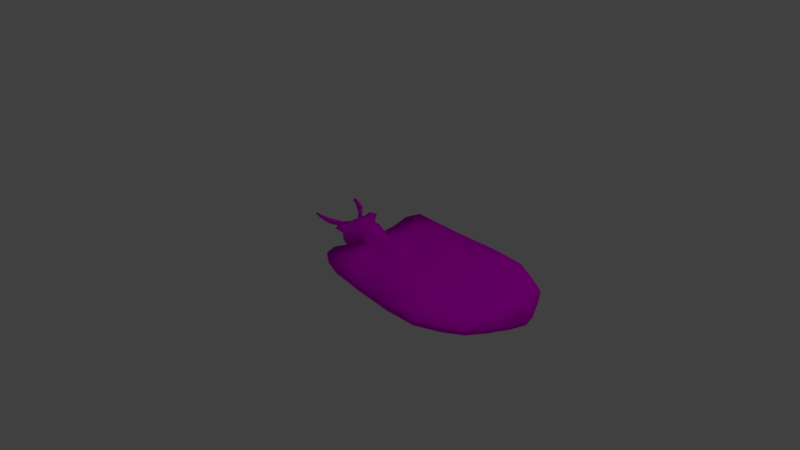 # Source: Elysia_chlorotica.blend  (saved by Blender 2.78.0; exported with 4.5.12 LTS)
import bpy
from mathutils import Matrix  # noqa: F401  (used for matrix-valued properties, if any)

bpy.ops.wm.read_factory_settings(use_empty=True)
scene = bpy.context.scene
scene.name = 'Scene'

# ---- collections
col_collection_1 = bpy.data.collections.new('Collection 1'); scene.collection.children.link(col_collection_1)

# ---- images (referenced by path relative to the original .blend; pixels are not part of the script)
import os
ASSET_DIR = os.environ.get("B2B_ASSET_DIR", "")  # directory of the original .blend (textures are referenced by path, not embedded)
HERE = os.path.dirname(os.path.abspath(__file__))  # packed textures are extracted next to this script under _unpacked/

def load_image(name, relpath, width, height, colorspace="sRGB"):
    """Load a texture the original file referenced (path relative to the .blend, or extracted next to this script)."""
    p = next((c for c in (os.path.join(HERE, relpath), os.path.join(ASSET_DIR, relpath)) if relpath and os.path.exists(c)), "")
    if p:
        img = bpy.data.images.load(p, check_existing=True)
        img.name = name
    else:  # same state as the original file: an image datablock whose file is absent (Cycles renders it pink)
        img = bpy.data.images.new(name, width, height)
        img.source = "FILE"
        img.filepath = "//" + (relpath or name)
    img.colorspace_settings.name = colorspace
    return img
img_elysia_chlorotica_color = load_image('Elysia chlorotica Color', 'Elysia chlorotica Color.png', 1024, 1024, 'sRGB')

# ---- materials (node trees are filled in below, after node groups)
mat_material_001 = bpy.data.materials.new('Material.001')
mat_material_001.alpha_threshold = 0.0
mat_material_001.use_transparent_shadow = False
mat_material_001.roughness = 0.5

# ---- material node trees
mat_material_001.use_nodes = True; mat_material_001.node_tree.nodes.clear()
_N = mat_material_001.node_tree.nodes; _L = mat_material_001.node_tree.links
n0 = _N.new('ShaderNodeOutputMaterial'); n0.name = 'Material Output'; n0.location = (674, 324)
n1 = _N.new('ShaderNodeBsdfDiffuse'); n1.name = 'Diffuse BSDF'; n1.location = (384, 324)
n2 = _N.new('ShaderNodeTexImage'); n2.name = 'Image Texture'; n2.location = (164, 331)
n2.width = 140
n2.image = img_elysia_chlorotica_color
_L.new(n1.outputs[0], n0.inputs[0])
_L.new(n2.outputs[0], n1.inputs[0])
n0.is_active_output = True

# ---- world
world_world = bpy.data.worlds.new('World'); scene.world = world_world
world_world.color = (0.05088, 0.05088, 0.05088)
world_world.use_sun_shadow = False
world_world.sun_shadow_jitter_overblur = 0.0
world_world.cycles.sampling_method = 'MANUAL'

# ---- cameras
cam_camera = bpy.data.cameras.new('Camera')
cam_camera.clip_end = 100.0
cam_camera.lens = 35.0
cam_camera.sensor_width = 32.0
cam_camera.sensor_height = 18.0
cam_camera.ortho_scale = 7.314
cam_camera.dof.focus_distance = 0.0
cam_camera.dof.aperture_fstop = 128.0

# ---- lights
light_lamp = bpy.data.lights.new('Lamp', 'POINT')
light_lamp.transmission_factor = 0.0
light_lamp.cutoff_distance = 30.0
light_lamp.energy = 100.0
light_lamp.shadow_buffer_clip_start = 1.001
light_lamp.shadow_soft_size = 0.1
light_lamp.shadow_maximum_resolution = 0.006
light_lamp.use_absolute_resolution = True

# ---- meshes
me_cylinder = bpy.data.meshes.new('Cylinder')
me_cylinder.from_pydata([(-0.554, 0.0, -0.88), (-0.2496, 0.0, 0.7464), (-0.403, -0.5036, -0.7989), (-0.5953, -0.6087, 0.8794), (-0.7269, -0.9146, -0.7325), (-0.9102, -0.831, 0.9098), (-1.265, -0.9087, -0.7339), (-1.188, -0.8605, 0.9135), (-1.697, -0.5881, -0.789), (-1.661, -0.5545, 0.8609), (-1.857, 0.0, -0.8984), (-1.812, 0.0, 0.7525), (-1.737, -0.6033, -2.068), (-1.888, 0.0, -2.176), (-1.621, -0.6036, -3.546), (-1.676, 0.0, -3.484), (-1.184, -0.461, -4.098), (-1.13, 0.0, -3.917), (-0.857, -0.4683, -4.127), (-0.8003, 0.0, -4.137), (-0.7642, -0.4721, -3.926), (-0.7075, 0.0, -3.937), (-0.7134, -0.4599, -3.666), (-0.6649, 0.0, -3.703), (-0.6638, -0.494, -3.738), (-0.5951, 0.0, -3.721), (-0.5826, -0.5251, -3.852), (-0.5146, 0.0, -3.858), (-0.5148, -0.506, -3.418), (-0.4588, 0.0, -3.621), (-1.777, -0.2704, -0.9987), (-1.784, -0.2399, 0.6516), (-1.812, -0.2887, -2.277), (-1.649, -0.301, -3.67), (-1.157, -0.2364, -4.163), (-0.8287, -0.2436, -4.287), (-0.7358, -0.2443, -4.087), (-0.6896, -0.2253, -3.85), (-0.629, -0.2653, -3.874), (-0.5486, -0.2713, -4.01), (-0.4896, -0.2847, -3.649), (-0.7439, -1.049, -2.17), (-1.282, -1.043, -2.172), (-0.8847, -0.8951, -3.405), (-1.201, -0.8916, -3.406), (-0.6182, -0.9355, -2.145), (-0.7591, -0.7817, -3.38), (-0.579, -0.8727, -2.157), (-0.7198, -0.7188, -3.393), (-0.5032, -0.8463, -2.204), (-0.6583, -0.6975, -3.428), (-0.4378, -0.8492, -2.287), (-0.5929, -0.7004, -3.511), (-0.4117, -0.6811, -2.492), (-0.4979, -0.5984, -3.173), (-0.3013, 0.0, -1.157), (-0.3717, -0.4562, -1.09), (-0.2987, 0.0, -1.326), (-0.3355, -0.4708, -1.287), (-0.2459, 0.0, -1.547), (-0.2838, -0.4866, -1.451), (-0.2155, 0.0, -1.956), (-0.2534, -0.4595, -1.861), (-0.4745, -0.5775, -3.485), (-0.4156, -0.0494, -3.698), (-0.448, -0.345, -3.727), (-0.3661, -0.7614, -2.511), (-0.4567, -0.6746, -3.226), (-0.1599, -0.0494, -1.948), (-0.1998, -0.5286, -1.848), (-0.4077, -0.527, -3.428), (-0.3637, -0.1322, -3.587), (-0.3879, -0.3531, -3.609), (-0.3267, -0.6645, -2.7), (-0.3944, -0.5996, -3.234), (-0.1726, -0.1322, -2.279), (-0.2024, -0.4904, -2.204), (-0.3938, 0.0, -3.533), (-0.3784, -0.04612, -3.61), (-0.197, 0.0, -2.297), (-0.1692, -0.07547, -2.289), (-1.338, -0.6651, -4.747), (-1.619, -0.7567, -4.392), (-1.636, -0.5623, -4.472), (-1.32, -0.5208, -4.789), (-1.484, -1.102, -6.157), (-1.765, -1.194, -5.802), (-1.783, -0.9992, -5.881), (-1.467, -0.9576, -6.198), (-1.72, -1.303, -7.799), (-1.883, -1.356, -7.593), (-1.893, -1.243, -7.639), (-1.71, -1.219, -7.823), (-1.84, -1.327, -8.657), (-1.947, -1.361, -8.522), (-1.954, -1.288, -8.552), (-1.834, -1.272, -8.672), (-1.71, -1.082, -3.636), (-1.737, -1.063, -2.772), (-1.616, -1.401, -2.916), (-1.564, -1.335, -3.64), (-1.037, -0.6635, 3.0), (-1.399, -0.3946, 2.953), (-1.533, 0.0, 2.858), (-1.513, -0.186, 2.769), (-0.9561, -0.4623, 5.426), (-1.161, -0.3105, 5.4), (-1.236, 0.0, 5.346), (-1.225, -0.1928, 5.296), (-0.9715, -0.3749, 7.734), (-1.176, -0.2231, 7.708), (-1.251, 0.0, 7.654), (-1.24, -0.1053, 7.604), (-0.5025, 0.0, 1.276), (-0.4436, 0.0, 2.682), (-0.5316, -0.4239, 2.797), (-0.7785, -0.6161, 2.823), (-0.5668, 0.0, 5.022), (-0.5946, -0.2532, 5.135), (-0.7903, -0.5081, 5.223), (-0.6411, 0.0, 7.551), (-0.6688, -0.1144, 7.762), (-0.773, -0.3349, 7.762), (-0.9507, -0.2433, 8.501), (-1.063, -0.1598, 8.486), (-1.105, 0.0, 8.457), (-1.098, -0.09504, 8.429), (-0.7689, 0.0, 8.4), (-0.7613, -0.08668, 8.367), (-0.8415, -0.2213, 8.374), (-0.944, 0.0, 8.642), (-0.9378, -0.08284, 8.615), (-0.8051, 0.0, 8.613), (-0.7986, -0.08392, 8.543), (-0.9075, -1.391, 1.084), (-1.275, -1.43, 1.089), (-1.075, -1.17, 3.846), (-0.9682, -0.9037, 7.054), (-0.9886, -0.7881, 10.1), (-0.7335, -1.107, 3.613), (-0.749, -0.9642, 6.786), (-0.7262, -0.7352, 10.14), (-0.9341, -0.5472, 11.53), (-0.8304, -0.5334, 11.4), (-0.9522, 0.0, 11.31), (-0.9218, -0.3911, 11.55), (-0.7685, 0.0, 11.27), (-0.7897, -0.3959, 11.49), (-0.9099, -2.458, 0.678), (-1.429, -2.513, 0.685), (-1.146, -2.145, 4.583), (-0.9957, -1.769, 9.117), (-1.024, -1.606, 13.43), (-0.6639, -2.056, 4.253), (-0.6859, -1.855, 8.737), (-0.6536, -1.531, 13.48), (-0.9434, -0.8858, 14.55), (-0.8091, -0.868, 14.38), (-0.8776, 0.0, 14.9), (-0.8662, -0.4294, 14.73), (-0.8067, 0.0, 14.88), (-0.8195, -0.4312, 14.71), (-0.9106, -3.203, 1.667), (-1.481, -3.264, 1.674), (-1.171, -2.507, 6.682), (-1.005, -2.094, 11.67), (-1.037, -1.914, 16.41), (-0.64, -2.41, 6.319), (-0.6642, -2.188, 11.25), (-0.6287, -1.832, 16.47), (-0.9475, -1.122, 17.64), (-0.7997, -1.102, 17.46), (-0.8751, 0.0, 18.03), (-0.8626, -0.5552, 17.75), (-0.7972, 0.0, 18.01), (-0.8113, -0.5582, 17.73), (-0.8792, -3.584, 5.055), (-1.184, -3.617, 5.061), (-1.043, -3.761, 11.11), (-1.031, -3.773, 17.57), (-1.066, -3.034, 21.81), (-0.7635, -3.767, 11.08), (-0.6477, -3.873, 17.93), (-0.5067, -2.939, 20.94), (-0.9683, -2.097, 22.56), (-0.5179, -2.201, 21.86), (-0.8683, 0.0, 22.08), (-0.8546, -0.8039, 23.2), (-0.5153, 0.0, 22.21), (-0.5294, -0.9653, 22.31), (-0.8881, -3.785, 23.0), (-0.8577, -3.082, 27.22), (-0.6477, -3.858, 23.3), (-0.5717, -3.242, 27.12), (-0.9683, -2.108, 28.0), (-0.5179, -2.213, 27.3), (-0.8683, 0.0, 27.51), (-0.8546, -1.11, 28.57), (-0.5153, 0.0, 27.64), (-0.5294, -1.232, 27.62), (-0.8384, -2.539, 30.08), (-0.5706, -2.677, 29.89), (-0.9482, -1.698, 31.39), (-0.5274, -1.748, 31.64), (-0.867, 0.0, 33.96), (-0.849, -0.8427, 33.29), (-0.5379, 0.0, 34.07), (-0.5448, -0.7641, 33.32)], [], [(0, 1, 3, 2), (2, 3, 5, 4), (4, 5, 7, 6), (6, 7, 9, 8), (30, 31, 11, 10), (30, 10, 13, 32), (32, 13, 15, 33), (33, 15, 17, 34), (34, 17, 19, 35), (35, 19, 21, 36), (36, 21, 23, 37), (37, 23, 25, 38), (38, 25, 27, 39), (39, 27, 29, 40), (26, 39, 40, 28), (24, 38, 39, 26), (22, 37, 38, 24), (20, 36, 37, 22), (18, 35, 36, 20), (16, 34, 35, 18), (33, 34, 84, 83), (12, 32, 33, 14), (8, 30, 32, 12), (8, 9, 31, 30), (4, 6, 42, 41), (41, 42, 44, 43), (16, 18, 43, 44), (12, 14, 97, 98), (6, 8, 12, 42), (14, 16, 44), (41, 43, 46, 45), (20, 46, 43, 18), (4, 41, 45, 2), (45, 46, 48, 47), (47, 48, 50, 49), (22, 48, 46, 20), (24, 50, 48, 22), (49, 50, 52, 51), (26, 52, 50, 24), (51, 52, 54, 53), (28, 54, 52, 26), (0, 2, 56, 55), (2, 45, 47, 56), (55, 56, 58, 57), (57, 58, 60, 59), (49, 58, 56, 47), (51, 60, 58, 49), (59, 60, 62, 61), (53, 62, 60, 51), (62, 53, 66, 69), (28, 40, 65, 63), (40, 29, 64, 65), (53, 54, 67, 66), (61, 62, 69, 68), (54, 28, 63, 67), (68, 69, 76, 75), (66, 67, 74, 73), (65, 64, 71, 72), (69, 66, 73, 76), (67, 63, 70, 74), (63, 65, 72, 70), (71, 75, 76, 73, 74, 70, 72), (64, 29, 77, 78), (64, 78, 71), (61, 68, 80, 79), (68, 75, 80), (77, 79, 80, 78), (75, 71, 78, 80), (84, 81, 85, 88), (34, 16, 81, 84), (16, 14, 82, 81), (14, 33, 83, 82), (87, 88, 92, 91), (81, 82, 86, 85), (83, 84, 88, 87), (82, 83, 87, 86), (90, 91, 95, 94), (86, 87, 91, 90), (88, 85, 89, 92), (85, 86, 90, 89), (94, 95, 96, 93), (92, 89, 93, 96), (89, 90, 94, 93), (91, 92, 96, 95), (97, 100, 99, 98), (42, 12, 98, 99), (44, 42, 99, 100), (14, 44, 100, 97), (11, 31, 104, 103), (31, 9, 102, 104), (9, 7, 101, 102), (103, 104, 108, 107), (104, 102, 106, 108), (102, 101, 105, 106), (107, 108, 112, 111), (108, 106, 110, 112), (106, 105, 109, 110), (5, 3, 115, 116), (3, 1, 114, 115), (1, 0, 113, 114), (116, 115, 118, 119), (115, 114, 117, 118), (119, 118, 121, 122), (118, 117, 120, 121), (112, 110, 124, 126), (121, 120, 127, 128), (111, 112, 126, 125), (110, 109, 123, 124), (122, 121, 128, 129), (125, 126, 131, 130), (124, 131, 126), (123, 131, 124), (128, 127, 132, 133), (128, 133, 129), (131, 123, 142, 145), (133, 132, 146, 147), (123, 109, 138, 142), (122, 129, 143, 141), (7, 5, 134, 135), (109, 105, 137, 138), (119, 122, 141, 140), (105, 101, 136, 137), (130, 131, 145, 144), (101, 7, 135, 136), (129, 133, 147, 143), (116, 119, 140, 139), (5, 116, 139, 134), (145, 142, 156, 159), (138, 137, 151, 152), (147, 146, 160, 161), (134, 139, 153, 148), (143, 147, 161, 157), (139, 140, 154, 153), (140, 141, 155, 154), (142, 138, 152, 156), (135, 134, 148, 149), (141, 143, 157, 155), (136, 135, 149, 150), (144, 145, 159, 158), (137, 136, 150, 151), (153, 154, 168, 167), (154, 155, 169, 168), (156, 152, 166, 170), (149, 148, 162, 163), (155, 157, 171, 169), (150, 149, 163, 164), (158, 159, 173, 172), (151, 150, 164, 165), (159, 156, 170, 173), (152, 151, 165, 166), (161, 160, 174, 175), (148, 153, 167, 162), (157, 161, 175, 171), (163, 162, 176, 177), (169, 171, 185, 183), (164, 163, 177, 178), (172, 173, 187, 186), (165, 164, 178, 179), (173, 170, 184, 187), (166, 165, 179, 180), (175, 174, 188, 189), (162, 167, 181, 176), (171, 175, 189, 185), (167, 168, 182, 181), (168, 169, 183, 182), (170, 166, 180, 184), (176, 181, 178, 177), (178, 181, 182, 179), (183, 185, 195, 193), (185, 189, 199, 195), (186, 187, 197, 196), (182, 183, 193, 192), (180, 179, 190, 191), (187, 184, 194, 197), (184, 180, 191, 194), (179, 182, 192, 190), (189, 188, 198, 199), (190, 192, 193, 191), (199, 198, 206, 207), (196, 197, 205, 204), (194, 191, 200, 202), (195, 199, 207, 203), (197, 194, 202, 205), (193, 195, 203, 201), (191, 193, 201, 200), (200, 201, 203, 202), (205, 202, 203, 207), (204, 205, 207, 206)])
me_cylinder.polygons.foreach_set('use_smooth', [True] * 188)
_uv = me_cylinder.uv_layers.new(name='UVMap')
_uv.uv.foreach_set('vector', [0.7113, 0.08005, 0.7129, 0.1184, 0.6547, 0.1213, 0.6654, 0.0821, 0.6654, 0.0821, 0.6547, 0.1213, 0.6326, 0.1218, 0.6257, 0.08342, 0.7724, 0.2136, 0.7937, 0.1756, 0.8194, 0.1755, 0.8223, 0.2139, 0.8223, 0.2139, 0.8194, 0.1755, 0.8645, 0.1777, 0.8637, 0.2161, 0.327, 0.8201, 0.3301, 0.7814, 0.3525, 0.779, 0.3525, 0.8178, 0.327, 0.8201, 0.3525, 0.8178, 0.3524, 0.8477, 0.3253, 0.8501, 0.3253, 0.8501, 0.3524, 0.8477, 0.3512, 0.8783, 0.3231, 0.8827, 0.9525, 0.1193, 0.9509, 0.1247, 0.8967, 0.116, 0.9011, 0.1093, 0.9011, 0.1093, 0.8967, 0.116, 0.8645, 0.1116, 0.8703, 0.1071, 0.6873, 0.0, 0.71, 0.003523, 0.7105, 0.008279, 0.6877, 0.004769, 0.6877, 0.004769, 0.7105, 0.008279, 0.7107, 0.01381, 0.6897, 0.01034, 0.9465, 0.2323, 0.9462, 0.2267, 0.9524, 0.2265, 0.9524, 0.2331, 0.877, 0.2403, 0.894, 0.246, 0.8815, 0.2462, 0.8645, 0.2404, 0.6861, 0.006724, 0.7114, 0.0103, 0.7117, 0.01588, 0.6851, 0.01522, 0.6624, 0.01042, 0.6861, 0.006724, 0.6851, 0.01522, 0.6645, 0.02062, 0.8871, 0.2346, 0.877, 0.2403, 0.8645, 0.2404, 0.8763, 0.2341, 0.894, 0.2353, 0.8796, 0.2412, 0.877, 0.2403, 0.8871, 0.2346, 0.6664, 0.008524, 0.6877, 0.004769, 0.6897, 0.01034, 0.6678, 0.01466, 0.6663, 0.003743, 0.6873, 0.0, 0.6877, 0.004769, 0.6664, 0.008524, 0.9727, 0.1247, 0.9931, 0.125, 0.9926, 0.1323, 0.973, 0.1323, 0.9525, 0.1193, 0.9011, 0.1093, 0.9142, 0.09345, 0.9472, 0.09989, 0.2957, 0.8451, 0.3253, 0.8501, 0.3231, 0.8827, 0.2949, 0.8797, 0.2971, 0.8151, 0.327, 0.8201, 0.3253, 0.8501, 0.2957, 0.8451, 0.2971, 0.8151, 0.3003, 0.7764, 0.3301, 0.7814, 0.327, 0.8201, 0.7724, 0.2136, 0.8223, 0.2139, 0.8198, 0.2471, 0.7698, 0.2468, 0.7698, 0.2468, 0.8198, 0.2471, 0.8099, 0.2762, 0.7806, 0.276, 0.8085, 0.2934, 0.7781, 0.2939, 0.7806, 0.276, 0.8099, 0.2762, 0.2957, 0.8451, 0.2949, 0.8797, 0.251, 0.8819, 0.2531, 0.8616, 0.8223, 0.2139, 0.8637, 0.2161, 0.8642, 0.246, 0.8198, 0.2471, 0.8498, 0.2804, 0.8085, 0.2934, 0.8099, 0.2762, 0.6131, 0.04972, 0.6266, 0.02065, 0.6377, 0.02134, 0.6242, 0.0504, 0.6664, 0.008524, 0.6377, 0.02134, 0.6266, 0.02065, 0.6663, 0.003743, 0.6257, 0.08342, 0.6131, 0.04972, 0.6242, 0.0504, 0.6654, 0.0821, 0.6242, 0.0504, 0.6377, 0.02134, 0.6438, 0.02107, 0.6302, 0.05014, 0.9764, 0.0401, 0.977, 0.01073, 0.983, 0.01003, 0.9838, 0.03917, 0.6678, 0.01466, 0.6438, 0.02107, 0.6377, 0.02134, 0.6664, 0.008524, 0.9853, 0.002329, 0.983, 0.01003, 0.977, 0.01073, 0.9798, 0.003769, 0.9838, 0.03917, 0.983, 0.01003, 0.99, 0.008285, 0.9908, 0.03743, 0.9942, 0.0, 0.99, 0.008285, 0.983, 0.01003, 0.9853, 0.002329, 0.6331, 0.04721, 0.6461, 0.01839, 0.656, 0.0264, 0.6488, 0.04241, 0.6645, 0.02062, 0.656, 0.0264, 0.6461, 0.01839, 0.6624, 0.01042, 0.7113, 0.08005, 0.6654, 0.0821, 0.6699, 0.07529, 0.7125, 0.07376, 0.6654, 0.0821, 0.6242, 0.0504, 0.6302, 0.05014, 0.6699, 0.07529, 0.7125, 0.07376, 0.6699, 0.07529, 0.6687, 0.0707, 0.7125, 0.06981, 0.7125, 0.06981, 0.6687, 0.0707, 0.6675, 0.0669, 0.7128, 0.06467, 0.9838, 0.03917, 0.9875, 0.0599, 0.9819, 0.06433, 0.9764, 0.0401, 0.9908, 0.03743, 0.9942, 0.05629, 0.9875, 0.0599, 0.9838, 0.03917, 0.7128, 0.06467, 0.6675, 0.0669, 0.6701, 0.05733, 0.7129, 0.0551, 0.6488, 0.04241, 0.6701, 0.05733, 0.6675, 0.0669, 0.6331, 0.04721, 0.9525, 0.1697, 0.9182, 0.1828, 0.9103, 0.1827, 0.9463, 0.169, 0.9122, 0.2049, 0.9264, 0.2114, 0.919, 0.2128, 0.904, 0.2059, 0.9264, 0.2114, 0.9525, 0.2125, 0.946, 0.2139, 0.919, 0.2128, 0.9182, 0.1828, 0.9097, 0.1988, 0.9014, 0.1995, 0.9103, 0.1827, 0.9518, 0.2139, 0.9518, 0.2249, 0.9463, 0.2265, 0.9462, 0.215, 0.9097, 0.1988, 0.9122, 0.2049, 0.904, 0.2059, 0.9014, 0.1995, 0.968, 0.1667, 0.9233, 0.169, 0.9271, 0.1606, 0.9606, 0.1589, 0.9014, 0.1532, 0.9096, 0.1364, 0.9169, 0.1363, 0.9108, 0.1489, 0.9406, 0.1247, 0.9682, 0.1255, 0.9606, 0.1281, 0.94, 0.1276, 0.9233, 0.169, 0.9014, 0.1532, 0.9108, 0.1489, 0.9271, 0.1606, 0.9096, 0.1364, 0.9187, 0.1304, 0.9237, 0.1318, 0.9169, 0.1363, 0.9187, 0.1304, 0.9406, 0.1247, 0.94, 0.1276, 0.9237, 0.1318, 0.9606, 0.1281, 0.9606, 0.1589, 0.9271, 0.1606, 0.9108, 0.1489, 0.9169, 0.1363, 0.9237, 0.1318, 0.94, 0.1276, 0.8996, 0.238, 0.894, 0.2365, 0.8963, 0.2341, 0.8996, 0.2358, 0.9682, 0.1255, 0.9686, 0.1276, 0.9606, 0.1281, 0.9724, 0.1665, 0.968, 0.1667, 0.9658, 0.1587, 0.9727, 0.1585, 0.968, 0.1667, 0.9606, 0.1589, 0.9658, 0.1587, 0.9727, 0.1294, 0.9727, 0.1585, 0.9658, 0.1587, 0.9686, 0.1276, 0.9606, 0.1589, 0.9606, 0.1281, 0.9686, 0.1276, 0.9658, 0.1587, 0.8885, 0.2179, 0.8745, 0.218, 0.8645, 0.1834, 0.8785, 0.1832, 0.9014, 0.2338, 0.8797, 0.2341, 0.8745, 0.218, 0.8885, 0.2179, 0.8085, 0.2934, 0.8498, 0.2804, 0.8468, 0.2997, 0.8203, 0.3081, 0.2949, 0.8797, 0.3231, 0.8827, 0.2987, 0.9015, 0.2806, 0.8996, 0.9525, 0.06542, 0.9194, 0.05898, 0.9272, 0.02003, 0.9464, 0.02377, 0.8203, 0.3081, 0.8468, 0.2997, 0.855, 0.3316, 0.8285, 0.34, 0.9472, 0.09989, 0.9142, 0.09345, 0.9194, 0.05898, 0.9525, 0.06542, 0.2806, 0.8996, 0.2987, 0.9015, 0.2587, 0.9345, 0.2406, 0.9327, 0.2259, 0.9747, 0.2364, 0.9758, 0.2324, 0.9972, 0.2256, 0.9965, 0.2406, 0.9327, 0.2587, 0.9345, 0.2364, 0.9758, 0.2259, 0.9747, 0.8785, 0.1832, 0.8645, 0.1834, 0.8805, 0.1446, 0.8886, 0.1445, 0.8285, 0.34, 0.855, 0.3316, 0.8609, 0.373, 0.8455, 0.3779, 0.2256, 0.9965, 0.2324, 0.9972, 0.2333, 1.0, 0.2282, 0.9996, 0.8886, 0.1445, 0.8805, 0.1446, 0.8961, 0.1248, 0.9014, 0.1247, 0.8455, 0.3779, 0.8609, 0.373, 0.8645, 0.3947, 0.8545, 0.3979, 0.9464, 0.02377, 0.9272, 0.02003, 0.9293, 0.0, 0.9418, 0.00244, 0.251, 0.8819, 0.2268, 0.8819, 0.2211, 0.865, 0.2531, 0.8616, 0.2526, 0.8474, 0.2957, 0.8451, 0.2531, 0.8616, 0.2211, 0.865, 0.9014, 0.243, 0.905, 0.2139, 0.9462, 0.2307, 0.9462, 0.2477, 0.9525, 0.2155, 1.0, 0.214, 1.0, 0.228, 0.9745, 0.2257, 0.3525, 0.779, 0.3301, 0.7814, 0.334, 0.7317, 0.3514, 0.7296, 0.3301, 0.7814, 0.3003, 0.7764, 0.3141, 0.7273, 0.334, 0.7317, 0.8645, 0.1777, 0.8194, 0.1755, 0.8113, 0.1273, 0.846, 0.1292, 0.3514, 0.7296, 0.334, 0.7317, 0.3323, 0.6723, 0.3502, 0.6711, 0.334, 0.7317, 0.3141, 0.7273, 0.3211, 0.6698, 0.3323, 0.6723, 0.846, 0.1292, 0.8113, 0.1273, 0.8106, 0.07115, 0.8302, 0.07223, 0.3502, 0.6711, 0.3323, 0.6723, 0.3408, 0.6182, 0.3506, 0.617, 0.3323, 0.6723, 0.3211, 0.6698, 0.3296, 0.6157, 0.3408, 0.6182, 0.8302, 0.07223, 0.8106, 0.07115, 0.8181, 0.01757, 0.8377, 0.01865, 0.9809, 0.2131, 0.9525, 0.214, 0.9587, 0.1697, 0.9809, 0.169, 0.6547, 0.1213, 0.7129, 0.1184, 0.712, 0.1636, 0.6723, 0.1663, 0.9525, 0.03767, 0.9764, 0.0, 0.9764, 0.05002, 0.9741, 0.08265, 0.6533, 0.1667, 0.6723, 0.1663, 0.6879, 0.221, 0.6633, 0.2229, 0.6723, 0.1663, 0.712, 0.1636, 0.7115, 0.2184, 0.6879, 0.221, 0.6633, 0.2229, 0.6879, 0.221, 0.7005, 0.2825, 0.6796, 0.2824, 0.6879, 0.221, 0.7115, 0.2184, 0.7113, 0.2776, 0.7005, 0.2825, 0.3408, 0.6182, 0.3296, 0.6157, 0.335, 0.5974, 0.3412, 0.5988, 0.7005, 0.2825, 0.7113, 0.2776, 0.7107, 0.2974, 0.7027, 0.2966, 0.3506, 0.617, 0.3408, 0.6182, 0.3412, 0.5988, 0.35, 0.5981, 0.8377, 0.01865, 0.8181, 0.01757, 0.8186, 0.0, 0.8294, 0.000593, 0.6796, 0.2824, 0.7005, 0.2825, 0.7027, 0.2966, 0.6898, 0.2967, 0.35, 0.5981, 0.3412, 0.5988, 0.3415, 0.5944, 0.3492, 0.5937, 0.335, 0.5974, 0.3415, 0.5944, 0.3412, 0.5988, 0.9634, 0.2442, 0.9634, 0.2473, 0.9525, 0.246, 0.7027, 0.2966, 0.7107, 0.2974, 0.7105, 0.3023, 0.7028, 0.3007, 0.7027, 0.2966, 0.7028, 0.3007, 0.6898, 0.2967, 0.3415, 0.5944, 0.3267, 0.597, 0.2988, 0.5259, 0.3133, 0.5255, 0.7028, 0.3007, 0.7105, 0.3023, 0.7108, 0.3646, 0.674, 0.3697, 0.3267, 0.597, 0.3145, 0.615, 0.2766, 0.5594, 0.2988, 0.5259, 0.6796, 0.2824, 0.6898, 0.2967, 0.661, 0.3677, 0.6428, 0.3382, 0.9702, 0.08356, 0.9956, 0.08265, 1.0, 0.0954, 0.9664, 0.09661, 0.3145, 0.615, 0.3059, 0.6691, 0.2653, 0.6309, 0.2766, 0.5594, 0.6633, 0.2229, 0.6796, 0.2824, 0.6428, 0.3382, 0.6213, 0.2596, 0.3059, 0.6691, 0.2873, 0.726, 0.2407, 0.7062, 0.2653, 0.6309, 0.3492, 0.5937, 0.3415, 0.5944, 0.3133, 0.5255, 0.3496, 0.5313, 0.2873, 0.726, 0.2695, 0.775, 0.2172, 0.7709, 0.2407, 0.7062, 0.6898, 0.2967, 0.7028, 0.3007, 0.674, 0.3697, 0.661, 0.3677, 0.6533, 0.1667, 0.6633, 0.2229, 0.6213, 0.2596, 0.608, 0.1853, 0.6326, 0.1218, 0.6533, 0.1667, 0.608, 0.1853, 0.5807, 0.1259, 0.3133, 0.5255, 0.2988, 0.5259, 0.2679, 0.4553, 0.3099, 0.4509, 0.2766, 0.5594, 0.2653, 0.6309, 0.1855, 0.5826, 0.2014, 0.4815, 0.674, 0.3697, 0.7108, 0.3646, 0.7108, 0.4493, 0.6707, 0.4452, 0.5807, 0.1259, 0.608, 0.1853, 0.5203, 0.2004, 0.4817, 0.1164, 0.661, 0.3677, 0.674, 0.3697, 0.6707, 0.4452, 0.6302, 0.4375, 0.608, 0.1853, 0.6213, 0.2596, 0.5391, 0.3054, 0.5203, 0.2004, 0.6213, 0.2596, 0.6428, 0.3382, 0.5695, 0.4166, 0.5391, 0.3054, 0.2988, 0.5259, 0.2766, 0.5594, 0.2014, 0.4815, 0.2679, 0.4553, 0.9664, 0.09661, 1.0, 0.0954, 1.0, 0.1211, 0.9525, 0.1228, 0.6428, 0.3382, 0.661, 0.3677, 0.6302, 0.4375, 0.5695, 0.4166, 0.2407, 0.7062, 0.2172, 0.7709, 0.1175, 0.7804, 0.1507, 0.6889, 0.3496, 0.5313, 0.3133, 0.5255, 0.3099, 0.4509, 0.3498, 0.447, 0.2653, 0.6309, 0.2407, 0.7062, 0.1507, 0.6889, 0.1855, 0.5826, 0.5203, 0.2004, 0.5391, 0.3054, 0.5084, 0.3644, 0.4877, 0.2488, 0.5391, 0.3054, 0.5695, 0.4166, 0.5418, 0.4867, 0.5084, 0.3644, 0.2679, 0.4553, 0.2014, 0.4815, 0.1733, 0.4115, 0.2465, 0.3827, 0.7669, 0.7572, 0.719, 0.7573, 0.7172, 0.7325, 0.7698, 0.7323, 0.5695, 0.4166, 0.6302, 0.4375, 0.6087, 0.5097, 0.5418, 0.4867, 0.1507, 0.6889, 0.1175, 0.7804, 0.04827, 0.7572, 0.1176, 0.6397, 0.3498, 0.447, 0.3099, 0.4509, 0.2986, 0.3801, 0.3502, 0.3736, 0.1855, 0.5826, 0.1507, 0.6889, 0.1176, 0.6397, 0.1558, 0.5227, 0.3099, 0.4509, 0.2679, 0.4553, 0.2465, 0.3827, 0.2986, 0.3801, 0.2014, 0.4815, 0.1855, 0.5826, 0.1558, 0.5227, 0.1733, 0.4115, 0.6707, 0.4452, 0.7108, 0.4493, 0.711, 0.5226, 0.6591, 0.516, 0.4817, 0.1164, 0.5203, 0.2004, 0.4877, 0.2488, 0.4126, 0.1396, 0.6302, 0.4375, 0.6707, 0.4452, 0.6591, 0.516, 0.6087, 0.5097, 0.7698, 0.7323, 0.7172, 0.7325, 0.7173, 0.6525, 0.7455, 0.6524, 0.5418, 0.4867, 0.6087, 0.5097, 0.5083, 0.6132, 0.4399, 0.5915, 0.1176, 0.6397, 0.04827, 0.7572, 0.0145, 0.6777, 0.00123, 0.5358, 0.3502, 0.3736, 0.2986, 0.3801, 0.2763, 0.2524, 0.3508, 0.2786, 0.1558, 0.5227, 0.1176, 0.6397, 0.00123, 0.5358, 0.0009937, 0.3844, 0.2986, 0.3801, 0.2465, 0.3827, 0.1569, 0.2673, 0.2763, 0.2524, 0.1733, 0.4115, 0.1558, 0.5227, 0.0009937, 0.3844, 0.07033, 0.285, 0.6591, 0.516, 0.711, 0.5226, 0.7125, 0.6212, 0.6229, 0.6236, 0.4126, 0.1396, 0.4877, 0.2488, 0.3614, 0.3605, 0.3776, 0.2191, 0.6087, 0.5097, 0.6591, 0.516, 0.6229, 0.6236, 0.5083, 0.6132, 0.4877, 0.2488, 0.5084, 0.3644, 0.3525, 0.5211, 0.3614, 0.3605, 0.5084, 0.3644, 0.5418, 0.4867, 0.4399, 0.5915, 0.3525, 0.5211, 0.2465, 0.3827, 0.1733, 0.4115, 0.07033, 0.285, 0.1569, 0.2673, 0.7173, 0.6525, 0.7144, 0.5114, 0.7404, 0.5109, 0.7455, 0.6524, 0.7404, 0.5109, 0.7144, 0.5114, 0.7129, 0.3514, 0.7484, 0.3603, 0.4399, 0.5915, 0.5083, 0.6132, 0.5075, 0.7405, 0.4118, 0.7364, 0.5083, 0.6132, 0.6229, 0.6236, 0.5984, 0.748, 0.5075, 0.7405, 0.3508, 0.2786, 0.2763, 0.2524, 0.2487, 0.1265, 0.3516, 0.1512, 0.3525, 0.5211, 0.4399, 0.5915, 0.4118, 0.7364, 0.3541, 0.6469, 0.07033, 0.285, 0.0009937, 0.3844, 0.0, 0.257, 0.06563, 0.1581, 0.2763, 0.2524, 0.1569, 0.2673, 0.1566, 0.1399, 0.2487, 0.1265, 0.1569, 0.2673, 0.07033, 0.285, 0.06563, 0.1581, 0.1566, 0.1399, 0.7484, 0.3603, 0.7129, 0.3514, 0.7206, 0.2263, 0.7428, 0.2335, 0.6229, 0.6236, 0.7125, 0.6212, 0.7128, 0.7486, 0.5984, 0.748, 0.7428, 0.2335, 0.7206, 0.2263, 0.7218, 0.1387, 0.7492, 0.1368, 0.5984, 0.748, 0.7128, 0.7486, 0.7129, 0.8992, 0.642, 0.8816, 0.3516, 0.1512, 0.2487, 0.1265, 0.2741, 0.01587, 0.3525, 0.0, 0.1566, 0.1399, 0.06563, 0.1581, 0.1163, 0.09096, 0.195, 0.06045, 0.5075, 0.7405, 0.5984, 0.748, 0.642, 0.8816, 0.5507, 0.8422, 0.2487, 0.1265, 0.1566, 0.1399, 0.195, 0.06045, 0.2741, 0.01587, 0.4118, 0.7364, 0.5075, 0.7405, 0.5507, 0.8422, 0.4643, 0.8014, 0.7492, 0.1368, 0.7218, 0.1387, 0.7282, 0.0753, 0.754, 0.07132, 0.754, 0.07132, 0.7282, 0.0753, 0.7309, 0.03685, 0.7698, 0.04297, 0.7672, 0.0006857, 0.7698, 0.04297, 0.7309, 0.03685, 0.7394, 0.0, 0.9825, 0.228, 0.9825, 0.2442, 0.9541, 0.243, 0.9525, 0.229])
me_cylinder.materials.append(mat_material_001)
me_cylinder.use_remesh_preserve_volume = False
me_cylinder.use_remesh_preserve_attributes = False
me_cylinder.use_mirror_vertex_groups = False
me_cylinder.update()

# ---- objects
ob_cylinder = bpy.data.objects.new('Cylinder', me_cylinder)
ob_lamp = bpy.data.objects.new('Lamp', light_lamp)
ob_camera = bpy.data.objects.new('Camera', cam_camera)

# ---- transforms, parenting, visibility, modifiers, constraints
ob_cylinder.location = (0.0, 0.0, 0.0)
ob_cylinder.rotation_euler = (-1.344e-07, 1.571, 0.0)
ob_cylinder.scale = (0.2402, 0.2402, 0.07567)
ob_cylinder.lineart.crease_threshold = 0.0
_m = ob_cylinder.modifiers.new('Mirror', 'MIRROR')
_m.use_axis = (False, True, False)
_m.use_clip = True
ob_lamp.location = (4.076, 1.005, 5.904)
ob_lamp.rotation_euler = (0.6503, 0.05522, 1.866)
ob_lamp.lock_rotations_4d = False
ob_lamp.empty_display_type = 'ARROWS'
ob_lamp.color = (0.0, 0.0, 0.0, 0.0)
ob_lamp.lineart.crease_threshold = 0.0
ob_camera.location = (7.481, -6.508, 5.344)
ob_camera.rotation_euler = (1.109, 0.0, 0.8149)
ob_camera.lock_rotations_4d = False
ob_camera.empty_display_type = 'ARROWS'
ob_camera.color = (0.0, 0.0, 0.0, 0.0)
ob_camera.display_type = 'WIRE'
ob_camera.lineart.crease_threshold = 0.0

# ---- collection membership
col_collection_1.objects.link(ob_cylinder)
col_collection_1.objects.link(ob_lamp)
col_collection_1.objects.link(ob_camera)

# ---- scene / render settings (as saved in the file)
scene.camera = ob_camera
scene.frame_start = 1; scene.frame_end = 250; scene.frame_set(154)
scene.render.engine = 'BLENDER_EEVEE_NEXT'
scene.render.resolution_percentage = 50
scene.render.dither_intensity = 0.0
scene.cycles.use_denoising = False
scene.cycles.samples = 128
scene.cycles.sampling_pattern = 'TABULATED_SOBOL'
scene.cycles.light_sampling_threshold = 0.0
scene.cycles.use_adaptive_sampling = False
scene.cycles.use_light_tree = False
scene.cycles.blur_glossy = 0.0
scene.cycles.sample_clamp_indirect = 0.0
scene.view_settings.view_transform = 'Standard'
bpy.context.view_layer.update()
